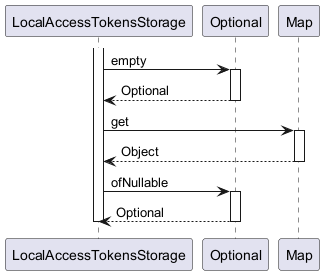

The diagram above was rendered by PlantUML. Its source (embedded in the PNG):
@startuml

participant LocalAccessTokensStorage
participant Optional
participant Map

activate LocalAccessTokensStorage
	LocalAccessTokensStorage -> Optional : empty
	activate Optional
		Optional --> LocalAccessTokensStorage : Optional
	deactivate Optional
	LocalAccessTokensStorage -> Map : get
	activate Map
		Map --> LocalAccessTokensStorage : Object
	deactivate Map
	LocalAccessTokensStorage -> Optional : ofNullable
	activate Optional
		Optional --> LocalAccessTokensStorage : Optional
	deactivate Optional
deactivate LocalAccessTokensStorage

@enduml